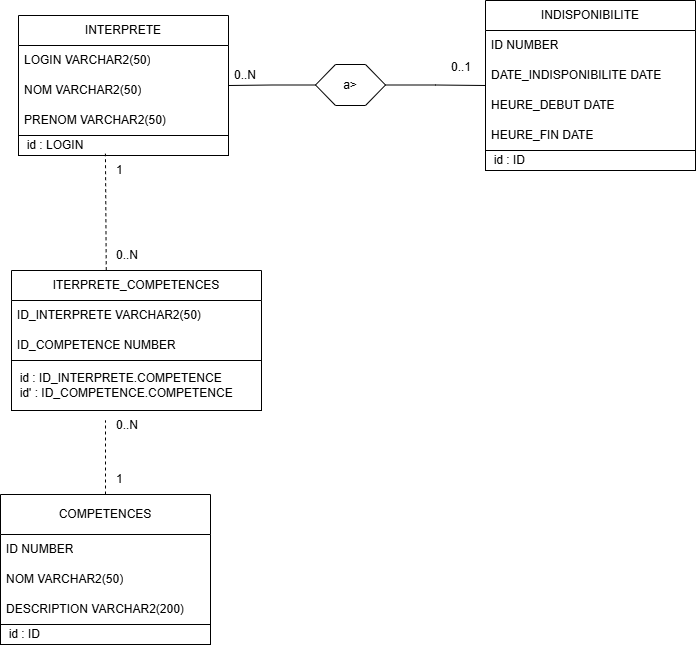

The diagram above was exported from draw.io. Its source (the exported page's mxGraphModel, read from the mxfile embedded in the PNG):
<mxGraphModel dx="1188" dy="701" grid="1" gridSize="10" guides="1" tooltips="1" connect="1" arrows="1" fold="1" page="1" pageScale="1" pageWidth="827" pageHeight="1169" math="0" shadow="0">
  <root>
    <mxCell id="0" />
    <mxCell id="1" parent="0" />
    <mxCell id="hQK3jGvlYGmcUSplbkv_-1" value="COMPETENCES" style="swimlane;fontStyle=0;childLayout=stackLayout;horizontal=1;startSize=40;horizontalStack=0;resizeParent=1;resizeParentMax=0;resizeLast=0;collapsible=1;marginBottom=0;whiteSpace=wrap;html=1;" vertex="1" parent="1">
      <mxGeometry x="55" y="704" width="210" height="150" as="geometry" />
    </mxCell>
    <mxCell id="hQK3jGvlYGmcUSplbkv_-2" value="ID NUMBER" style="text;strokeColor=none;fillColor=none;align=left;verticalAlign=middle;spacingLeft=4;spacingRight=4;overflow=hidden;points=[[0,0.5],[1,0.5]];portConstraint=eastwest;rotatable=0;whiteSpace=wrap;html=1;" vertex="1" parent="hQK3jGvlYGmcUSplbkv_-1">
      <mxGeometry y="40" width="210" height="30" as="geometry" />
    </mxCell>
    <mxCell id="hQK3jGvlYGmcUSplbkv_-3" value="NOM VARCHAR2(50)" style="text;strokeColor=none;fillColor=none;align=left;verticalAlign=middle;spacingLeft=4;spacingRight=4;overflow=hidden;points=[[0,0.5],[1,0.5]];portConstraint=eastwest;rotatable=0;whiteSpace=wrap;html=1;" vertex="1" parent="hQK3jGvlYGmcUSplbkv_-1">
      <mxGeometry y="70" width="210" height="30" as="geometry" />
    </mxCell>
    <mxCell id="hQK3jGvlYGmcUSplbkv_-5" value="DESCRIPTION VARCHAR2(200)" style="text;strokeColor=none;fillColor=none;align=left;verticalAlign=middle;spacingLeft=4;spacingRight=4;overflow=hidden;points=[[0,0.5],[1,0.5]];portConstraint=eastwest;rotatable=0;whiteSpace=wrap;html=1;" vertex="1" parent="hQK3jGvlYGmcUSplbkv_-1">
      <mxGeometry y="100" width="210" height="30" as="geometry" />
    </mxCell>
    <mxCell id="hQK3jGvlYGmcUSplbkv_-42" value="&amp;nbsp; id : ID" style="rounded=0;whiteSpace=wrap;html=1;align=left;" vertex="1" parent="hQK3jGvlYGmcUSplbkv_-1">
      <mxGeometry y="130" width="210" height="20" as="geometry" />
    </mxCell>
    <mxCell id="hQK3jGvlYGmcUSplbkv_-6" value="INDISPONIBILITE" style="swimlane;fontStyle=0;childLayout=stackLayout;horizontal=1;startSize=30;horizontalStack=0;resizeParent=1;resizeParentMax=0;resizeLast=0;collapsible=1;marginBottom=0;whiteSpace=wrap;html=1;" vertex="1" parent="1">
      <mxGeometry x="540" y="210" width="210" height="170" as="geometry" />
    </mxCell>
    <mxCell id="hQK3jGvlYGmcUSplbkv_-7" value="ID NUMBER" style="text;strokeColor=none;fillColor=none;align=left;verticalAlign=middle;spacingLeft=4;spacingRight=4;overflow=hidden;points=[[0,0.5],[1,0.5]];portConstraint=eastwest;rotatable=0;whiteSpace=wrap;html=1;" vertex="1" parent="hQK3jGvlYGmcUSplbkv_-6">
      <mxGeometry y="30" width="210" height="30" as="geometry" />
    </mxCell>
    <mxCell id="hQK3jGvlYGmcUSplbkv_-8" value="DATE_INDISPONIBILITE DATE" style="text;strokeColor=none;fillColor=none;align=left;verticalAlign=middle;spacingLeft=4;spacingRight=4;overflow=hidden;points=[[0,0.5],[1,0.5]];portConstraint=eastwest;rotatable=0;whiteSpace=wrap;html=1;" vertex="1" parent="hQK3jGvlYGmcUSplbkv_-6">
      <mxGeometry y="60" width="210" height="30" as="geometry" />
    </mxCell>
    <mxCell id="hQK3jGvlYGmcUSplbkv_-9" value="HEURE_DEBUT DATE" style="text;strokeColor=none;fillColor=none;align=left;verticalAlign=middle;spacingLeft=4;spacingRight=4;overflow=hidden;points=[[0,0.5],[1,0.5]];portConstraint=eastwest;rotatable=0;whiteSpace=wrap;html=1;" vertex="1" parent="hQK3jGvlYGmcUSplbkv_-6">
      <mxGeometry y="90" width="210" height="30" as="geometry" />
    </mxCell>
    <mxCell id="hQK3jGvlYGmcUSplbkv_-10" value="HEURE_FIN DATE" style="text;strokeColor=none;fillColor=none;align=left;verticalAlign=middle;spacingLeft=4;spacingRight=4;overflow=hidden;points=[[0,0.5],[1,0.5]];portConstraint=eastwest;rotatable=0;whiteSpace=wrap;html=1;" vertex="1" parent="hQK3jGvlYGmcUSplbkv_-6">
      <mxGeometry y="120" width="210" height="30" as="geometry" />
    </mxCell>
    <mxCell id="hQK3jGvlYGmcUSplbkv_-41" value="&amp;nbsp; id : ID" style="rounded=0;whiteSpace=wrap;html=1;align=left;" vertex="1" parent="hQK3jGvlYGmcUSplbkv_-6">
      <mxGeometry y="150" width="210" height="20" as="geometry" />
    </mxCell>
    <mxCell id="hQK3jGvlYGmcUSplbkv_-11" value="INTERPRETE" style="swimlane;fontStyle=0;childLayout=stackLayout;horizontal=1;startSize=30;horizontalStack=0;resizeParent=1;resizeParentMax=0;resizeLast=0;collapsible=1;marginBottom=0;whiteSpace=wrap;html=1;" vertex="1" parent="1">
      <mxGeometry x="73" y="225" width="210" height="140" as="geometry" />
    </mxCell>
    <mxCell id="hQK3jGvlYGmcUSplbkv_-12" value="LOGIN VARCHAR2(50)" style="text;strokeColor=none;fillColor=none;align=left;verticalAlign=middle;spacingLeft=4;spacingRight=4;overflow=hidden;points=[[0,0.5],[1,0.5]];portConstraint=eastwest;rotatable=0;whiteSpace=wrap;html=1;" vertex="1" parent="hQK3jGvlYGmcUSplbkv_-11">
      <mxGeometry y="30" width="210" height="30" as="geometry" />
    </mxCell>
    <mxCell id="hQK3jGvlYGmcUSplbkv_-13" value="NOM VARCHAR2(50)" style="text;strokeColor=none;fillColor=none;align=left;verticalAlign=middle;spacingLeft=4;spacingRight=4;overflow=hidden;points=[[0,0.5],[1,0.5]];portConstraint=eastwest;rotatable=0;whiteSpace=wrap;html=1;" vertex="1" parent="hQK3jGvlYGmcUSplbkv_-11">
      <mxGeometry y="60" width="210" height="30" as="geometry" />
    </mxCell>
    <mxCell id="hQK3jGvlYGmcUSplbkv_-14" value="PRENOM VARCHAR2(50)" style="text;strokeColor=none;fillColor=none;align=left;verticalAlign=middle;spacingLeft=4;spacingRight=4;overflow=hidden;points=[[0,0.5],[1,0.5]];portConstraint=eastwest;rotatable=0;whiteSpace=wrap;html=1;" vertex="1" parent="hQK3jGvlYGmcUSplbkv_-11">
      <mxGeometry y="90" width="210" height="30" as="geometry" />
    </mxCell>
    <mxCell id="hQK3jGvlYGmcUSplbkv_-40" value="&amp;nbsp; id : LOGIN" style="rounded=0;whiteSpace=wrap;html=1;align=left;" vertex="1" parent="hQK3jGvlYGmcUSplbkv_-11">
      <mxGeometry y="120" width="210" height="20" as="geometry" />
    </mxCell>
    <mxCell id="hQK3jGvlYGmcUSplbkv_-15" value="ITERPRETE_COMPETENCES" style="swimlane;fontStyle=0;childLayout=stackLayout;horizontal=1;startSize=30;horizontalStack=0;resizeParent=1;resizeParentMax=0;resizeLast=0;collapsible=1;marginBottom=0;whiteSpace=wrap;html=1;" vertex="1" parent="1">
      <mxGeometry x="66" y="480" width="250" height="140" as="geometry" />
    </mxCell>
    <mxCell id="hQK3jGvlYGmcUSplbkv_-16" value="ID_INTERPRETE VARCHAR2(50)" style="text;strokeColor=none;fillColor=none;align=left;verticalAlign=middle;spacingLeft=4;spacingRight=4;overflow=hidden;points=[[0,0.5],[1,0.5]];portConstraint=eastwest;rotatable=0;whiteSpace=wrap;html=1;" vertex="1" parent="hQK3jGvlYGmcUSplbkv_-15">
      <mxGeometry y="30" width="250" height="30" as="geometry" />
    </mxCell>
    <mxCell id="hQK3jGvlYGmcUSplbkv_-17" value="ID_COMPETENCE NUMBER" style="text;strokeColor=none;fillColor=none;align=left;verticalAlign=middle;spacingLeft=4;spacingRight=4;overflow=hidden;points=[[0,0.5],[1,0.5]];portConstraint=eastwest;rotatable=0;whiteSpace=wrap;html=1;" vertex="1" parent="hQK3jGvlYGmcUSplbkv_-15">
      <mxGeometry y="60" width="250" height="30" as="geometry" />
    </mxCell>
    <mxCell id="hQK3jGvlYGmcUSplbkv_-43" value="&amp;nbsp; id : ID_INTERPRETE.COMPETENCE&lt;div&gt;&amp;nbsp; id' :&amp;nbsp;&lt;span style=&quot;background-color: transparent; color: light-dark(rgb(0, 0, 0), rgb(255, 255, 255));&quot;&gt;ID_COMPETENCE.COMPETENCE&lt;/span&gt;&lt;/div&gt;" style="rounded=0;whiteSpace=wrap;html=1;align=left;" vertex="1" parent="hQK3jGvlYGmcUSplbkv_-15">
      <mxGeometry y="90" width="250" height="50" as="geometry" />
    </mxCell>
    <mxCell id="hQK3jGvlYGmcUSplbkv_-27" value="0..N" style="text;strokeColor=none;fillColor=none;align=left;verticalAlign=middle;spacingLeft=4;spacingRight=4;overflow=hidden;points=[[0,0.5],[1,0.5]];portConstraint=eastwest;rotatable=0;whiteSpace=wrap;html=1;" vertex="1" parent="1">
      <mxGeometry x="283" y="270" width="40" height="30" as="geometry" />
    </mxCell>
    <mxCell id="hQK3jGvlYGmcUSplbkv_-28" value="0..1" style="text;strokeColor=none;fillColor=none;align=left;verticalAlign=middle;spacingLeft=4;spacingRight=4;overflow=hidden;points=[[0,0.5],[1,0.5]];portConstraint=eastwest;rotatable=0;whiteSpace=wrap;html=1;" vertex="1" parent="1">
      <mxGeometry x="500" y="262" width="40" height="30" as="geometry" />
    </mxCell>
    <mxCell id="hQK3jGvlYGmcUSplbkv_-33" value="0..N" style="text;strokeColor=none;fillColor=none;align=left;verticalAlign=middle;spacingLeft=4;spacingRight=4;overflow=hidden;points=[[0,0.5],[1,0.5]];portConstraint=eastwest;rotatable=0;whiteSpace=wrap;html=1;" vertex="1" parent="1">
      <mxGeometry x="165" y="620" width="40" height="30" as="geometry" />
    </mxCell>
    <mxCell id="hQK3jGvlYGmcUSplbkv_-34" value="0..N" style="text;strokeColor=none;fillColor=none;align=left;verticalAlign=middle;spacingLeft=4;spacingRight=4;overflow=hidden;points=[[0,0.5],[1,0.5]];portConstraint=eastwest;rotatable=0;whiteSpace=wrap;html=1;" vertex="1" parent="1">
      <mxGeometry x="165" y="450" width="40" height="30" as="geometry" />
    </mxCell>
    <mxCell id="hQK3jGvlYGmcUSplbkv_-36" value="" style="endArrow=none;dashed=1;html=1;rounded=0;exitX=0.379;exitY=-0.002;exitDx=0;exitDy=0;exitPerimeter=0;entryX=0.414;entryY=0.908;entryDx=0;entryDy=0;entryPerimeter=0;" edge="1" parent="1" source="hQK3jGvlYGmcUSplbkv_-15" target="hQK3jGvlYGmcUSplbkv_-40">
      <mxGeometry width="50" height="50" relative="1" as="geometry">
        <mxPoint x="390" y="480" as="sourcePoint" />
        <mxPoint x="440" y="430" as="targetPoint" />
      </mxGeometry>
    </mxCell>
    <mxCell id="hQK3jGvlYGmcUSplbkv_-37" value="" style="endArrow=none;dashed=1;html=1;rounded=0;" edge="1" parent="1" source="hQK3jGvlYGmcUSplbkv_-1">
      <mxGeometry width="50" height="50" relative="1" as="geometry">
        <mxPoint x="91" y="537" as="sourcePoint" />
        <mxPoint x="160" y="630" as="targetPoint" />
      </mxGeometry>
    </mxCell>
    <mxCell id="hQK3jGvlYGmcUSplbkv_-38" value="1" style="text;strokeColor=none;fillColor=none;align=left;verticalAlign=middle;spacingLeft=4;spacingRight=4;overflow=hidden;points=[[0,0.5],[1,0.5]];portConstraint=eastwest;rotatable=0;whiteSpace=wrap;html=1;" vertex="1" parent="1">
      <mxGeometry x="165" y="674" width="40" height="30" as="geometry" />
    </mxCell>
    <mxCell id="hQK3jGvlYGmcUSplbkv_-39" value="1" style="text;strokeColor=none;fillColor=none;align=left;verticalAlign=middle;spacingLeft=4;spacingRight=4;overflow=hidden;points=[[0,0.5],[1,0.5]];portConstraint=eastwest;rotatable=0;whiteSpace=wrap;html=1;" vertex="1" parent="1">
      <mxGeometry x="165" y="365" width="40" height="30" as="geometry" />
    </mxCell>
    <mxCell id="hQK3jGvlYGmcUSplbkv_-47" style="edgeStyle=orthogonalEdgeStyle;rounded=0;orthogonalLoop=1;jettySize=auto;html=1;endArrow=none;endFill=0;" edge="1" parent="1" source="hQK3jGvlYGmcUSplbkv_-46" target="hQK3jGvlYGmcUSplbkv_-11">
      <mxGeometry relative="1" as="geometry" />
    </mxCell>
    <mxCell id="hQK3jGvlYGmcUSplbkv_-48" style="edgeStyle=orthogonalEdgeStyle;rounded=0;orthogonalLoop=1;jettySize=auto;html=1;endArrow=none;endFill=0;" edge="1" parent="1" source="hQK3jGvlYGmcUSplbkv_-46" target="hQK3jGvlYGmcUSplbkv_-6">
      <mxGeometry relative="1" as="geometry" />
    </mxCell>
    <mxCell id="hQK3jGvlYGmcUSplbkv_-46" value="a&amp;gt;" style="shape=hexagon;perimeter=hexagonPerimeter2;whiteSpace=wrap;html=1;fixedSize=1;" vertex="1" parent="1">
      <mxGeometry x="370" y="274" width="70" height="41" as="geometry" />
    </mxCell>
  </root>
</mxGraphModel>